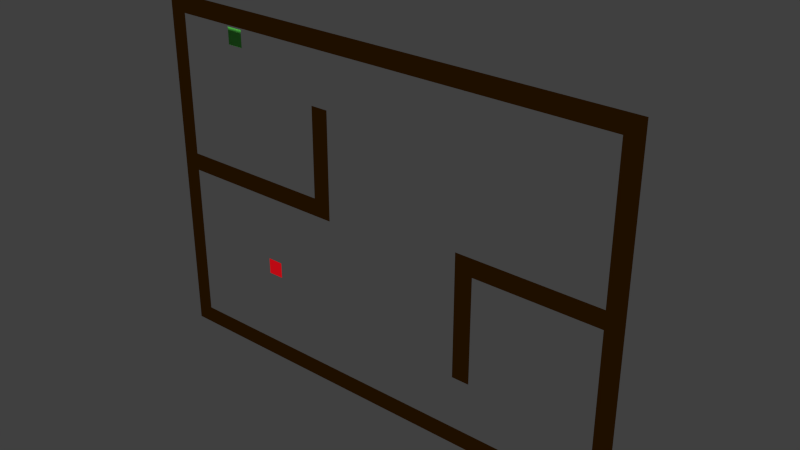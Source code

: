 # Source: map1.blend  (saved by Blender 2.71.0; exported with 4.5.12 LTS)
import bpy
from mathutils import Matrix  # noqa: F401  (used for matrix-valued properties, if any)

bpy.ops.wm.read_factory_settings(use_empty=True)
scene = bpy.context.scene
scene.name = 'Scene'

# ---- collections
col_collection_1 = bpy.data.collections.new('Collection 1'); scene.collection.children.link(col_collection_1)

# ---- materials (node trees are filled in below, after node groups)
mat_player2 = bpy.data.materials.new('player2')
mat_player2.alpha_threshold = 0.0
mat_player2.use_transparent_shadow = False
mat_player2.diffuse_color = (0.8, 0.004799, 0.01085, 1.0)
mat_player2.roughness = 0.5
mat_player2.line_color = (0.0, 0.0, 0.0, 1.0)
mat_player1 = bpy.data.materials.new('player1')
mat_player1.alpha_threshold = 0.0
mat_player1.use_transparent_shadow = False
mat_player1.diffuse_color = (0.1413, 0.7991, 0.1144, 1.0)
mat_player1.roughness = 0.5
mat_player1.line_color = (0.0, 0.0, 0.0, 1.0)
mat_wall = bpy.data.materials.new('wall')
mat_wall.alpha_threshold = 0.0
mat_wall.use_transparent_shadow = False
mat_wall.diffuse_color = (0.02038, 0.007308, 0.0, 1.0)
mat_wall.roughness = 0.5
mat_wall.line_color = (0.0, 0.0, 0.0, 1.0)

# ---- material node trees

# ---- world
world_world = bpy.data.worlds.new('World'); scene.world = world_world
world_world.color = (0.05088, 0.05088, 0.05088)
world_world.use_sun_shadow = False
world_world.sun_shadow_jitter_overblur = 0.0
world_world.cycles.sampling_method = 'MANUAL'
world_world.cycles.sample_map_resolution = 256

# ---- meshes
me_player2 = bpy.data.meshes.new('player2')
me_player2.from_pydata([(0.625, 0.625, 0.0), (-0.625, 0.625, 0.0), (0.625, -0.625, 0.0), (-0.625, -0.625, 0.0)], [], [(0, 1, 3, 2)])
me_player2.materials.append(mat_player2)
me_player2.use_remesh_preserve_volume = False
me_player2.use_remesh_preserve_attributes = False
me_player2.use_mirror_vertex_groups = False
me_player2.update()
me_player1 = bpy.data.meshes.new('player1')
me_player1.from_pydata([(0.625, 0.625, 0.0), (-0.625, 0.625, 0.0), (0.625, -0.625, 0.0), (-0.625, -0.625, 0.0)], [], [(0, 1, 3, 2)])
me_player1.materials.append(mat_player1)
me_player1.use_remesh_preserve_volume = False
me_player1.use_remesh_preserve_attributes = False
me_player1.use_mirror_vertex_groups = False
me_player1.update()
me_wall = bpy.data.meshes.new('wall')
me_wall.from_pydata([(-6.464, -4.459, 0.0), (-6.464, -0.4591, 0.0), (-6.464, -0.4591, 0.0), (-1.464, -2.973, 0.01363), (-1.464, 0.04091, 0.0), (-6.964, 0.04091, 0.0), (-6.964, -4.959, 0.0), (7.036, -4.959, 0.0), (7.036, 5.041, 0.0), (2.536, 3.041, 0.0), (2.536, -0.4591, 0.0), (6.536, -0.4591, 0.0), (6.536, -4.459, 0.0), (6.536, 0.04091, 0.0), (6.536, 5.041, 0.0), (-6.964, 5.041, 0.0), (6.536, 4.541, 0.0), (-6.464, 4.541, 0.0), (-6.964, 0.04091, 0.0), (-6.464, 0.04091, 0.0), (-6.464, 0.04091, 0.0), (3.036, 0.04091, 0.0), (3.036, 3.041, 0.0), (-1.964, -0.4591, 0.0), (-1.964, -2.973, 0.01363)], [], [(1, 2, 23, 24, 3, 4, 20, 5, 6, 7, 8, 14, 15, 18, 19, 17, 16, 13, 21, 22, 9, 10, 11, 12, 0)])
me_wall.materials.append(mat_wall)
me_wall.use_remesh_preserve_volume = False
me_wall.use_remesh_preserve_attributes = False
me_wall.use_mirror_vertex_groups = False
me_wall.update()

# ---- objects
ob_player2 = bpy.data.objects.new('player2', me_player2)
ob_player1 = bpy.data.objects.new('player1', me_player1)
ob_wall = bpy.data.objects.new('wall', me_wall)

# ---- transforms, parenting, visibility, modifiers, constraints
ob_player2.location = (-2.25, 3.486, -2.764)
ob_player2.rotation_euler = (-1.571, -0.0, 0.0)
ob_player2.scale = (0.4, 0.4, 0.4)
ob_player2.lineart.crease_threshold = 0.0
ob_player1.location = (-2.25, 2.486, 4.736)
ob_player1.rotation_euler = (-1.571, -0.0, 0.0)
ob_player1.scale = (0.4, 0.4, 0.4)
ob_player1.lineart.crease_threshold = 0.0
ob_wall.location = (3.464, 1.486, 1.027)
ob_wall.rotation_euler = (-1.571, -0.0, 0.0)
ob_wall.lineart.crease_threshold = 0.0

# ---- collection membership
col_collection_1.objects.link(ob_player2)
col_collection_1.objects.link(ob_player1)
col_collection_1.objects.link(ob_wall)

# ---- scene / render settings (as saved in the file)
scene.frame_start = 1; scene.frame_end = 250; scene.frame_set(1)
scene.render.engine = 'BLENDER_EEVEE_NEXT'
scene.render.resolution_percentage = 50
scene.render.dither_intensity = 0.0
scene.cycles.use_denoising = False
scene.cycles.samples = 10
scene.cycles.sampling_pattern = 'TABULATED_SOBOL'
scene.cycles.light_sampling_threshold = 0.0
scene.cycles.use_adaptive_sampling = False
scene.cycles.use_light_tree = False
scene.cycles.blur_glossy = 0.0
scene.cycles.volume_bounces = 1
scene.cycles.pixel_filter_type = 'GAUSSIAN'
scene.cycles.sample_clamp_indirect = 0.0
scene.view_settings.view_transform = 'Standard'
bpy.context.view_layer.update()

# ---- added for rendering (the .blend has no active camera and no usable light): camera, sun
cam_auto = bpy.data.cameras.new('AutoCamera')
cam_auto.lens = 50.0
cam_auto.sensor_width = 36.0
cam_auto.clip_end = 1000.0
ob_auto_camera = bpy.data.objects.new('AutoCamera', cam_auto)
scene.collection.objects.link(ob_auto_camera)
ob_auto_camera.location = (19.5254, -16.7441, 13.8067)
ob_auto_camera.rotation_euler = (1.09748, -7.21219e-08, 0.694738)
scene.camera = ob_auto_camera
light_auto_sun = bpy.data.lights.new('AutoSun', 'SUN')
light_auto_sun.energy = 3.0
light_auto_sun.angle = 0.0523599
ob_auto_sun = bpy.data.objects.new('AutoSun', light_auto_sun)
scene.collection.objects.link(ob_auto_sun)
ob_auto_sun.rotation_euler = (0.872665, 0.174533, 0.523599)
bpy.context.view_layer.update()
